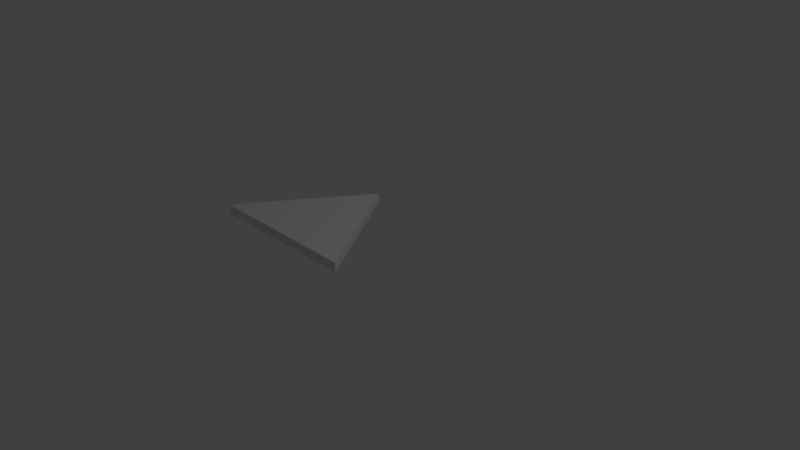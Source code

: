 # Source: triangle.blend  (saved by Blender 2.79.0; exported with 4.5.12 LTS)
import bpy
from mathutils import Matrix  # noqa: F401  (used for matrix-valued properties, if any)

bpy.ops.wm.read_factory_settings(use_empty=True)
scene = bpy.context.scene
scene.name = 'Scene'

# ---- collections
col_collection_1 = bpy.data.collections.new('Collection 1'); scene.collection.children.link(col_collection_1)

# ---- world
world_world = bpy.data.worlds.new('World'); scene.world = world_world
world_world.color = (0.05088, 0.05088, 0.05088)
world_world.use_sun_shadow = False
world_world.sun_shadow_jitter_overblur = 0.0
world_world.cycles.sampling_method = 'MANUAL'

# ---- cameras
cam_camera = bpy.data.cameras.new('Camera')
cam_camera.clip_end = 100.0
cam_camera.lens = 35.0
cam_camera.sensor_width = 32.0
cam_camera.sensor_height = 18.0
cam_camera.ortho_scale = 7.314
cam_camera.dof.focus_distance = 0.0
cam_camera.dof.aperture_fstop = 128.0

# ---- lights
light_lamp = bpy.data.lights.new('Lamp', 'POINT')
light_lamp.transmission_factor = 0.0
light_lamp.cutoff_distance = 30.0
light_lamp.energy = 100.0
light_lamp.shadow_buffer_clip_start = 1.001
light_lamp.shadow_soft_size = 0.1
light_lamp.shadow_maximum_resolution = 0.006
light_lamp.use_absolute_resolution = True

# ---- meshes
me_cube_002 = bpy.data.meshes.new('Cube.002')
me_cube_002.from_pydata([(-1.0, -1.0, -1.0), (-1.0, -1.0, 1.0), (0.0006531, 1.0, -1.0), (-0.000823, 1.0, 1.0), (1.0, -1.0, -1.0), (1.0, -1.0, 1.0), (-0.0006531, 1.0, -1.0), (0.000823, 1.0, 1.0)], [], [(0, 1, 3, 2), (2, 3, 7, 6), (6, 7, 5, 4), (4, 5, 1, 0), (2, 6, 4, 0), (7, 3, 1, 5)])
me_cube_002.use_remesh_preserve_volume = False
me_cube_002.use_remesh_preserve_attributes = False
me_cube_002.use_mirror_vertex_groups = False
me_cube_002.update()

# ---- objects
ob_cube = bpy.data.objects.new('Cube', me_cube_002)
ob_lamp = bpy.data.objects.new('Lamp', light_lamp)
ob_camera = bpy.data.objects.new('Camera', cam_camera)

# ---- transforms, parenting, visibility, modifiers, constraints
ob_cube.location = (0.4299, -0.9375, 1.0)
ob_cube.scale = (0.9572, 0.7292, 0.05616)
ob_cube.lineart.crease_threshold = 0.0
ob_lamp.location = (4.076, 1.005, 5.904)
ob_lamp.rotation_euler = (0.6503, 0.05522, 1.866)
ob_lamp.lock_rotations_4d = False
ob_lamp.empty_display_type = 'ARROWS'
ob_lamp.color = (0.0, 0.0, 0.0, 0.0)
ob_lamp.lineart.crease_threshold = 0.0
ob_camera.location = (7.481, -6.508, 5.344)
ob_camera.rotation_euler = (1.109, 0.0, 0.8149)
ob_camera.lock_rotations_4d = False
ob_camera.empty_display_type = 'ARROWS'
ob_camera.color = (0.0, 0.0, 0.0, 0.0)
ob_camera.display_type = 'WIRE'
ob_camera.lineart.crease_threshold = 0.0

# ---- collection membership
col_collection_1.objects.link(ob_cube)
col_collection_1.objects.link(ob_lamp)
col_collection_1.objects.link(ob_camera)

# ---- scene / render settings (as saved in the file)
scene.camera = ob_camera
scene.frame_start = 1; scene.frame_end = 250; scene.frame_set(68)
scene.render.engine = 'BLENDER_EEVEE_NEXT'
scene.render.resolution_percentage = 50
scene.render.dither_intensity = 0.0
scene.cycles.use_denoising = False
scene.cycles.samples = 128
scene.cycles.sampling_pattern = 'TABULATED_SOBOL'
scene.cycles.use_adaptive_sampling = False
scene.cycles.use_light_tree = False
scene.cycles.blur_glossy = 0.0
scene.cycles.sample_clamp_indirect = 0.0
scene.view_settings.view_transform = 'Standard'
bpy.context.view_layer.update()
